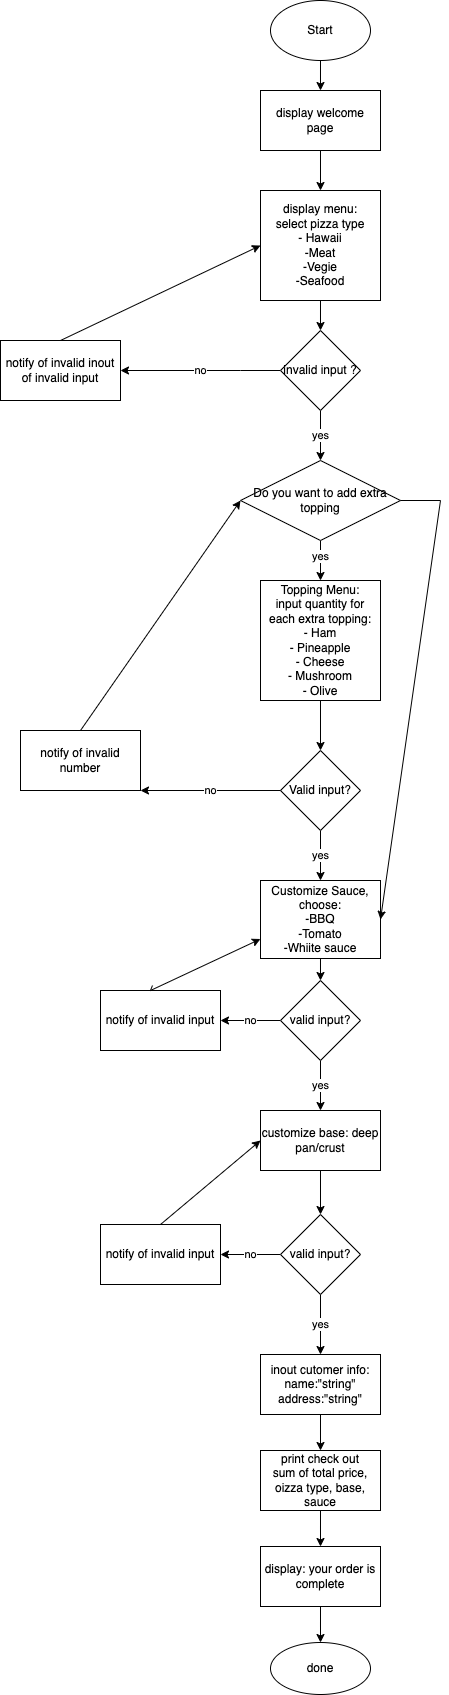

The diagram above was exported from draw.io. Its source (the exported page's mxGraphModel, read from the mxfile embedded in the PNG):
<mxGraphModel dx="1134" dy="697" grid="1" gridSize="4" guides="1" tooltips="1" connect="1" arrows="1" fold="1" page="1" pageScale="1" pageWidth="1654" pageHeight="2336" math="0" shadow="0">
  <root>
    <mxCell id="0" />
    <mxCell id="1" parent="0" />
    <mxCell id="XpfdaxPhIlskQzx_BF9F-5" value="" style="edgeStyle=orthogonalEdgeStyle;rounded=0;orthogonalLoop=1;jettySize=auto;html=1;" edge="1" parent="1" source="XpfdaxPhIlskQzx_BF9F-1" target="XpfdaxPhIlskQzx_BF9F-4">
      <mxGeometry relative="1" as="geometry" />
    </mxCell>
    <mxCell id="XpfdaxPhIlskQzx_BF9F-1" value="Start" style="ellipse;whiteSpace=wrap;html=1;" vertex="1" parent="1">
      <mxGeometry x="330" y="10" width="100" height="60" as="geometry" />
    </mxCell>
    <mxCell id="XpfdaxPhIlskQzx_BF9F-7" value="" style="edgeStyle=orthogonalEdgeStyle;rounded=0;orthogonalLoop=1;jettySize=auto;html=1;" edge="1" parent="1" source="XpfdaxPhIlskQzx_BF9F-4" target="XpfdaxPhIlskQzx_BF9F-6">
      <mxGeometry relative="1" as="geometry" />
    </mxCell>
    <mxCell id="XpfdaxPhIlskQzx_BF9F-4" value="display welcome page" style="whiteSpace=wrap;html=1;" vertex="1" parent="1">
      <mxGeometry x="320" y="100" width="120" height="60" as="geometry" />
    </mxCell>
    <mxCell id="XpfdaxPhIlskQzx_BF9F-9" value="" style="edgeStyle=orthogonalEdgeStyle;rounded=0;orthogonalLoop=1;jettySize=auto;html=1;" edge="1" parent="1" source="XpfdaxPhIlskQzx_BF9F-6" target="XpfdaxPhIlskQzx_BF9F-8">
      <mxGeometry relative="1" as="geometry" />
    </mxCell>
    <mxCell id="XpfdaxPhIlskQzx_BF9F-6" value="display menu:&lt;br&gt;select pizza type&lt;br&gt;- Hawaii&lt;br&gt;-Meat&lt;br&gt;-Vegie&lt;br&gt;-Seafood" style="whiteSpace=wrap;html=1;" vertex="1" parent="1">
      <mxGeometry x="320" y="200" width="120" height="110" as="geometry" />
    </mxCell>
    <mxCell id="XpfdaxPhIlskQzx_BF9F-11" value="no" style="edgeStyle=orthogonalEdgeStyle;rounded=0;orthogonalLoop=1;jettySize=auto;html=1;" edge="1" parent="1" source="XpfdaxPhIlskQzx_BF9F-8" target="XpfdaxPhIlskQzx_BF9F-10">
      <mxGeometry relative="1" as="geometry">
        <Array as="points">
          <mxPoint x="300" y="380" />
          <mxPoint x="300" y="380" />
        </Array>
      </mxGeometry>
    </mxCell>
    <mxCell id="XpfdaxPhIlskQzx_BF9F-14" value="yes" style="edgeStyle=orthogonalEdgeStyle;rounded=0;orthogonalLoop=1;jettySize=auto;html=1;" edge="1" parent="1" source="XpfdaxPhIlskQzx_BF9F-8" target="XpfdaxPhIlskQzx_BF9F-13">
      <mxGeometry relative="1" as="geometry" />
    </mxCell>
    <mxCell id="XpfdaxPhIlskQzx_BF9F-8" value="invalid input ?" style="rhombus;whiteSpace=wrap;html=1;" vertex="1" parent="1">
      <mxGeometry x="340" y="340" width="80" height="80" as="geometry" />
    </mxCell>
    <mxCell id="XpfdaxPhIlskQzx_BF9F-10" value="notify of invalid inout of invalid input" style="whiteSpace=wrap;html=1;" vertex="1" parent="1">
      <mxGeometry x="60" y="350" width="120" height="60" as="geometry" />
    </mxCell>
    <mxCell id="XpfdaxPhIlskQzx_BF9F-12" value="" style="endArrow=classic;html=1;rounded=0;exitX=0.5;exitY=0;exitDx=0;exitDy=0;entryX=0;entryY=0.5;entryDx=0;entryDy=0;" edge="1" parent="1" source="XpfdaxPhIlskQzx_BF9F-10" target="XpfdaxPhIlskQzx_BF9F-6">
      <mxGeometry width="50" height="50" relative="1" as="geometry">
        <mxPoint x="230" y="340" as="sourcePoint" />
        <mxPoint x="240" y="290" as="targetPoint" />
      </mxGeometry>
    </mxCell>
    <mxCell id="XpfdaxPhIlskQzx_BF9F-18" value="" style="edgeStyle=orthogonalEdgeStyle;rounded=0;orthogonalLoop=1;jettySize=auto;html=1;" edge="1" parent="1" source="XpfdaxPhIlskQzx_BF9F-13" target="XpfdaxPhIlskQzx_BF9F-17">
      <mxGeometry relative="1" as="geometry" />
    </mxCell>
    <mxCell id="XpfdaxPhIlskQzx_BF9F-19" value="yes" style="edgeLabel;html=1;align=center;verticalAlign=middle;resizable=0;points=[];" vertex="1" connectable="0" parent="XpfdaxPhIlskQzx_BF9F-18">
      <mxGeometry x="-0.2286" y="-1" relative="1" as="geometry">
        <mxPoint as="offset" />
      </mxGeometry>
    </mxCell>
    <mxCell id="XpfdaxPhIlskQzx_BF9F-13" value="Do you want to add extra topping" style="rhombus;whiteSpace=wrap;html=1;" vertex="1" parent="1">
      <mxGeometry x="300" y="470" width="160" height="80" as="geometry" />
    </mxCell>
    <mxCell id="XpfdaxPhIlskQzx_BF9F-24" value="" style="edgeStyle=orthogonalEdgeStyle;rounded=0;orthogonalLoop=1;jettySize=auto;html=1;" edge="1" parent="1" source="XpfdaxPhIlskQzx_BF9F-17" target="XpfdaxPhIlskQzx_BF9F-23">
      <mxGeometry relative="1" as="geometry" />
    </mxCell>
    <mxCell id="XpfdaxPhIlskQzx_BF9F-17" value="Topping Menu:&lt;br&gt;input quantity for each extra topping:&lt;br&gt;- Ham&lt;br&gt;- Pineapple&lt;br&gt;- Cheese&lt;br&gt;- Mushroom&lt;br&gt;- Olive" style="whiteSpace=wrap;html=1;" vertex="1" parent="1">
      <mxGeometry x="320" y="590" width="120" height="120" as="geometry" />
    </mxCell>
    <mxCell id="XpfdaxPhIlskQzx_BF9F-20" value="notify of invalid number" style="whiteSpace=wrap;html=1;" vertex="1" parent="1">
      <mxGeometry x="80" y="740" width="120" height="60" as="geometry" />
    </mxCell>
    <mxCell id="XpfdaxPhIlskQzx_BF9F-22" value="" style="endArrow=classic;html=1;rounded=0;entryX=0;entryY=0.5;entryDx=0;entryDy=0;exitX=0.5;exitY=0;exitDx=0;exitDy=0;" edge="1" parent="1" source="XpfdaxPhIlskQzx_BF9F-20" target="XpfdaxPhIlskQzx_BF9F-13">
      <mxGeometry width="50" height="50" relative="1" as="geometry">
        <mxPoint x="190" y="650" as="sourcePoint" />
        <mxPoint x="240" y="600" as="targetPoint" />
      </mxGeometry>
    </mxCell>
    <mxCell id="XpfdaxPhIlskQzx_BF9F-27" value="yes" style="edgeStyle=orthogonalEdgeStyle;rounded=0;orthogonalLoop=1;jettySize=auto;html=1;" edge="1" parent="1" source="XpfdaxPhIlskQzx_BF9F-23" target="XpfdaxPhIlskQzx_BF9F-26">
      <mxGeometry relative="1" as="geometry" />
    </mxCell>
    <mxCell id="XpfdaxPhIlskQzx_BF9F-23" value="Valid input?" style="rhombus;whiteSpace=wrap;html=1;" vertex="1" parent="1">
      <mxGeometry x="340" y="760" width="80" height="80" as="geometry" />
    </mxCell>
    <mxCell id="XpfdaxPhIlskQzx_BF9F-25" value="no" style="endArrow=classic;html=1;rounded=0;entryX=1;entryY=1;entryDx=0;entryDy=0;exitX=0;exitY=0.5;exitDx=0;exitDy=0;" edge="1" parent="1" source="XpfdaxPhIlskQzx_BF9F-23" target="XpfdaxPhIlskQzx_BF9F-20">
      <mxGeometry width="50" height="50" relative="1" as="geometry">
        <mxPoint x="370" y="690" as="sourcePoint" />
        <mxPoint x="420" y="640" as="targetPoint" />
      </mxGeometry>
    </mxCell>
    <mxCell id="XpfdaxPhIlskQzx_BF9F-29" value="" style="edgeStyle=orthogonalEdgeStyle;rounded=0;orthogonalLoop=1;jettySize=auto;html=1;" edge="1" parent="1" source="XpfdaxPhIlskQzx_BF9F-26" target="XpfdaxPhIlskQzx_BF9F-28">
      <mxGeometry relative="1" as="geometry" />
    </mxCell>
    <mxCell id="XpfdaxPhIlskQzx_BF9F-26" value="Customize Sauce,&lt;br&gt;choose:&lt;br&gt;-BBQ&lt;br&gt;-Tomato&lt;br&gt;-Whiite sauce" style="whiteSpace=wrap;html=1;" vertex="1" parent="1">
      <mxGeometry x="320" y="890" width="120" height="78" as="geometry" />
    </mxCell>
    <mxCell id="XpfdaxPhIlskQzx_BF9F-31" value="no" style="edgeStyle=orthogonalEdgeStyle;rounded=0;orthogonalLoop=1;jettySize=auto;html=1;" edge="1" parent="1" source="XpfdaxPhIlskQzx_BF9F-28" target="XpfdaxPhIlskQzx_BF9F-30">
      <mxGeometry relative="1" as="geometry" />
    </mxCell>
    <mxCell id="XpfdaxPhIlskQzx_BF9F-127" value="yes" style="edgeStyle=orthogonalEdgeStyle;rounded=0;orthogonalLoop=1;jettySize=auto;html=1;" edge="1" parent="1" source="XpfdaxPhIlskQzx_BF9F-28" target="XpfdaxPhIlskQzx_BF9F-126">
      <mxGeometry relative="1" as="geometry" />
    </mxCell>
    <mxCell id="XpfdaxPhIlskQzx_BF9F-28" value="valid input?" style="rhombus;whiteSpace=wrap;html=1;" vertex="1" parent="1">
      <mxGeometry x="340" y="990" width="80" height="80" as="geometry" />
    </mxCell>
    <mxCell id="XpfdaxPhIlskQzx_BF9F-30" value="notify of invalid input" style="whiteSpace=wrap;html=1;" vertex="1" parent="1">
      <mxGeometry x="160" y="1000" width="120" height="60" as="geometry" />
    </mxCell>
    <mxCell id="XpfdaxPhIlskQzx_BF9F-33" value="" style="endArrow=classic;html=1;rounded=0;entryX=0;entryY=0.75;entryDx=0;entryDy=0;exitX=0.433;exitY=-0.083;exitDx=0;exitDy=0;exitPerimeter=0;" edge="1" parent="1" source="XpfdaxPhIlskQzx_BF9F-30" target="XpfdaxPhIlskQzx_BF9F-26">
      <mxGeometry width="50" height="50" relative="1" as="geometry">
        <mxPoint x="380" y="850" as="sourcePoint" />
        <mxPoint x="430" y="800" as="targetPoint" />
        <Array as="points">
          <mxPoint x="210" y="1000" />
        </Array>
      </mxGeometry>
    </mxCell>
    <mxCell id="XpfdaxPhIlskQzx_BF9F-129" value="" style="edgeStyle=orthogonalEdgeStyle;rounded=0;orthogonalLoop=1;jettySize=auto;html=1;" edge="1" parent="1" source="XpfdaxPhIlskQzx_BF9F-126" target="XpfdaxPhIlskQzx_BF9F-128">
      <mxGeometry relative="1" as="geometry" />
    </mxCell>
    <mxCell id="XpfdaxPhIlskQzx_BF9F-126" value="&lt;span&gt;customize base: deep pan/crust&lt;/span&gt;" style="whiteSpace=wrap;html=1;" vertex="1" parent="1">
      <mxGeometry x="320" y="1120" width="120" height="60" as="geometry" />
    </mxCell>
    <mxCell id="XpfdaxPhIlskQzx_BF9F-131" value="no" style="edgeStyle=orthogonalEdgeStyle;rounded=0;orthogonalLoop=1;jettySize=auto;html=1;" edge="1" parent="1" source="XpfdaxPhIlskQzx_BF9F-128" target="XpfdaxPhIlskQzx_BF9F-130">
      <mxGeometry relative="1" as="geometry" />
    </mxCell>
    <mxCell id="XpfdaxPhIlskQzx_BF9F-134" value="yes" style="edgeStyle=orthogonalEdgeStyle;rounded=0;orthogonalLoop=1;jettySize=auto;html=1;" edge="1" parent="1" source="XpfdaxPhIlskQzx_BF9F-128" target="XpfdaxPhIlskQzx_BF9F-133">
      <mxGeometry relative="1" as="geometry" />
    </mxCell>
    <mxCell id="XpfdaxPhIlskQzx_BF9F-128" value="valid input?" style="rhombus;whiteSpace=wrap;html=1;" vertex="1" parent="1">
      <mxGeometry x="340" y="1224" width="80" height="80" as="geometry" />
    </mxCell>
    <mxCell id="XpfdaxPhIlskQzx_BF9F-130" value="notify of invalid input" style="whiteSpace=wrap;html=1;" vertex="1" parent="1">
      <mxGeometry x="160" y="1234" width="120" height="60" as="geometry" />
    </mxCell>
    <mxCell id="XpfdaxPhIlskQzx_BF9F-132" value="" style="endArrow=classic;html=1;rounded=0;entryX=0;entryY=0.5;entryDx=0;entryDy=0;" edge="1" parent="1" target="XpfdaxPhIlskQzx_BF9F-126">
      <mxGeometry width="50" height="50" relative="1" as="geometry">
        <mxPoint x="220" y="1234" as="sourcePoint" />
        <mxPoint x="270" y="1184" as="targetPoint" />
      </mxGeometry>
    </mxCell>
    <mxCell id="XpfdaxPhIlskQzx_BF9F-136" value="" style="edgeStyle=orthogonalEdgeStyle;rounded=0;orthogonalLoop=1;jettySize=auto;html=1;" edge="1" parent="1" source="XpfdaxPhIlskQzx_BF9F-133" target="XpfdaxPhIlskQzx_BF9F-135">
      <mxGeometry relative="1" as="geometry" />
    </mxCell>
    <mxCell id="XpfdaxPhIlskQzx_BF9F-133" value="inout cutomer info:&lt;br&gt;name:&quot;string&quot;&lt;br&gt;address:&quot;string&quot;" style="whiteSpace=wrap;html=1;" vertex="1" parent="1">
      <mxGeometry x="320" y="1364" width="120" height="60" as="geometry" />
    </mxCell>
    <mxCell id="XpfdaxPhIlskQzx_BF9F-138" value="" style="edgeStyle=orthogonalEdgeStyle;rounded=0;orthogonalLoop=1;jettySize=auto;html=1;" edge="1" parent="1" source="XpfdaxPhIlskQzx_BF9F-135" target="XpfdaxPhIlskQzx_BF9F-137">
      <mxGeometry relative="1" as="geometry" />
    </mxCell>
    <mxCell id="XpfdaxPhIlskQzx_BF9F-135" value="print check out&lt;br&gt;sum of total price, oizza type, base, sauce" style="whiteSpace=wrap;html=1;" vertex="1" parent="1">
      <mxGeometry x="320" y="1460" width="120" height="60" as="geometry" />
    </mxCell>
    <mxCell id="XpfdaxPhIlskQzx_BF9F-140" value="" style="edgeStyle=orthogonalEdgeStyle;rounded=0;orthogonalLoop=1;jettySize=auto;html=1;" edge="1" parent="1" source="XpfdaxPhIlskQzx_BF9F-137" target="XpfdaxPhIlskQzx_BF9F-139">
      <mxGeometry relative="1" as="geometry" />
    </mxCell>
    <mxCell id="XpfdaxPhIlskQzx_BF9F-137" value="display: your order is complete" style="whiteSpace=wrap;html=1;" vertex="1" parent="1">
      <mxGeometry x="320" y="1556" width="120" height="60" as="geometry" />
    </mxCell>
    <mxCell id="XpfdaxPhIlskQzx_BF9F-139" value="done" style="ellipse;whiteSpace=wrap;html=1;" vertex="1" parent="1">
      <mxGeometry x="330" y="1652" width="100" height="52" as="geometry" />
    </mxCell>
    <mxCell id="XpfdaxPhIlskQzx_BF9F-141" value="" style="endArrow=classic;html=1;rounded=0;exitX=1;exitY=0.5;exitDx=0;exitDy=0;entryX=1;entryY=0.5;entryDx=0;entryDy=0;" edge="1" parent="1" source="XpfdaxPhIlskQzx_BF9F-13" target="XpfdaxPhIlskQzx_BF9F-26">
      <mxGeometry width="50" height="50" relative="1" as="geometry">
        <mxPoint x="424" y="582" as="sourcePoint" />
        <mxPoint x="584" y="510" as="targetPoint" />
        <Array as="points">
          <mxPoint x="500" y="510" />
        </Array>
      </mxGeometry>
    </mxCell>
  </root>
</mxGraphModel>